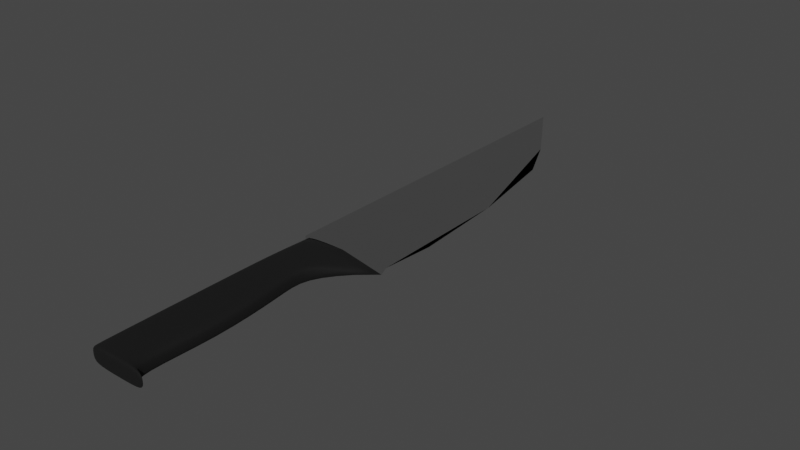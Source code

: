 # Source: knife.blend  (saved by Blender 3.0.42; exported with 4.5.12 LTS)
import bpy
from mathutils import Matrix  # noqa: F401  (used for matrix-valued properties, if any)

bpy.ops.wm.read_factory_settings(use_empty=True)
scene = bpy.context.scene
scene.name = 'Scene'

# ---- collections
col_collection = bpy.data.collections.new('Collection'); scene.collection.children.link(col_collection)

# ---- materials (node trees are filled in below, after node groups)
mat_knife_blade = bpy.data.materials.new('knife_blade')
mat_knife_blade.use_transparent_shadow = False
mat_knife_handle = bpy.data.materials.new('knife_handle')
mat_knife_handle.use_transparent_shadow = False

# ---- material node trees
mat_knife_blade.use_nodes = True; mat_knife_blade.node_tree.nodes.clear()
_N = mat_knife_blade.node_tree.nodes; _L = mat_knife_blade.node_tree.links
n0 = _N.new('ShaderNodeBsdfPrincipled'); n0.name = 'Principled BSDF'; n0.location = (10, 300)
n0.distribution = 'GGX'
n0.subsurface_method = 'RANDOM_WALK_SKIN'
n0.inputs[1].default_value = 1.0
n0.inputs[2].default_value = 0.15
n0.inputs[3].default_value = 1.45
n0.inputs[27].default_value = (0.0, 0.0, 0.0, 1.0)
n0.inputs[28].default_value = 1.0
n1 = _N.new('ShaderNodeOutputMaterial'); n1.name = 'Material Output'; n1.location = (300, 300)
_L.new(n0.outputs[0], n1.inputs[0])
n1.is_active_output = True
mat_knife_handle.use_nodes = True; mat_knife_handle.node_tree.nodes.clear()
_N = mat_knife_handle.node_tree.nodes; _L = mat_knife_handle.node_tree.links
n0 = _N.new('ShaderNodeBsdfPrincipled'); n0.name = 'Principled BSDF'; n0.location = (10, 300)
n0.distribution = 'GGX'
n0.subsurface_method = 'RANDOM_WALK_SKIN'
n0.inputs[0].default_value = (0.0, 0.0, 0.0, 1.0)
n0.inputs[2].default_value = 0.9
n0.inputs[3].default_value = 1.45
n0.inputs[27].default_value = (0.0, 0.0, 0.0, 1.0)
n0.inputs[28].default_value = 1.0
n1 = _N.new('ShaderNodeOutputMaterial'); n1.name = 'Material Output'; n1.location = (300, 300)
_L.new(n0.outputs[0], n1.inputs[0])
n1.is_active_output = True

# ---- world
world_world = bpy.data.worlds.new('World'); scene.world = world_world
world_world.use_nodes = True; world_world.node_tree.nodes.clear()
_N = world_world.node_tree.nodes; _L = world_world.node_tree.links
n0 = _N.new('ShaderNodeOutputWorld'); n0.name = 'World Output'; n0.location = (300, 300)
n1 = _N.new('ShaderNodeBackground'); n1.name = 'Background'; n1.location = (10, 300)
n1.inputs[0].default_value = (0.05088, 0.05088, 0.05088, 1.0)
_L.new(n1.outputs[0], n0.inputs[0])
n0.is_active_output = True
world_world.color = (0.05088, 0.05088, 0.05088)
world_world.use_sun_shadow = False
world_world.sun_shadow_jitter_overblur = 0.0

# ---- meshes
me_cube_001 = bpy.data.meshes.new('Cube.001')
me_cube_001.from_pydata([(-0.01781, -2.98e-08, -0.01), (-0.01781, -2.98e-08, 0.01), (-0.02488, 0.5286, 0.0), (0.1022, -2.98e-08, 0.0), (0.04076, 0.4212, 0.0), (0.1022, 0.08613, 0.0), (0.07198, 0.354, 0.0), (0.0945, 0.2187, 0.0), (0.09605, 0.01546, 0.0)], [], [(0, 1, 2), (5, 7, 6, 4, 2, 1, 3, 8), (3, 1, 0), (2, 4, 6, 7, 5, 8, 3, 0)])
_uv = me_cube_001.uv_layers.new(name='UVMap')
_uv.uv.foreach_set('vector', [0.375, 0.0, 0.625, 0.0, 0.375, 0.25, 0.625, 0.6782, 0.641, 0.5751, 0.6848, 0.5114, 0.7446, 0.5, 0.875, 0.5, 0.875, 0.75, 0.625, 0.75, 0.625, 0.7141, 0.625, 0.75, 0.625, 1.0, 0.375, 1.0, 0.125, 0.5, 0.2554, 0.5, 0.3152, 0.5114, 0.359, 0.5751, 0.375, 0.6782, 0.375, 0.7141, 0.375, 0.75, 0.125, 0.75])
me_cube_001.materials.append(mat_knife_blade)
me_cube_001.use_remesh_fix_poles = True
me_cube_001.use_remesh_preserve_attributes = False
me_cube_001.update()
me_cube_002 = bpy.data.meshes.new('Cube.002')
me_cube_002.from_pydata([(-0.02, -0.1, -0.01), (-0.02, -0.1, 0.01), (-0.0176, 1.49e-08, -0.01), (-0.0176, 1.49e-08, 0.01), (0.04, -0.1, -0.01), (0.04, -0.1, 0.01), (0.1021, 1.49e-08, 0.0), (-0.02, -0.3, -0.01), (-0.02, -0.3, 0.01), (0.04, -0.3, -0.01), (0.04, -0.3, 0.01), (-0.01913, -0.3103, -0.01), (-0.01913, -0.3103, 0.01), (0.06857, -0.3103, -0.01), (0.06857, -0.3103, 0.01), (-0.0188, -0.05, -0.01), (-0.02, -0.1, 0.0), (-0.0188, -0.05, 0.01), (-0.0176, 1.49e-08, 0.0), (0.04223, 1.49e-08, -0.01), (0.04223, 1.49e-08, 0.01), (0.03104, -0.05, -0.01), (0.03104, -0.05, 0.01), (0.04, -0.1, 0.0), (0.01, -0.1, -0.01), (0.01, -0.1, 0.01), (-0.02, -0.3, 0.0), (0.04, -0.3, 0.0), (0.01, -0.3, -0.01), (0.01, -0.3, 0.01), (-0.02, -0.2, 0.01), (0.05, -0.2, 0.01), (0.05, -0.2, -0.01), (-0.02, -0.2, -0.01), (-0.01913, -0.3103, 0.0), (0.06857, -0.3103, 0.0), (0.02472, -0.3103, -0.01), (0.02472, -0.3103, 0.01), (0.05429, -0.3052, 0.01), (0.05429, -0.3052, -0.01), (-0.01956, -0.3052, -0.01), (-0.01956, -0.3052, 0.01), (0.01736, -0.3052, 0.01), (-0.01956, -0.3052, 0.0), (0.01736, -0.3052, -0.01), (0.02472, -0.3103, 0.0), (0.01, -0.2, -0.01), (-0.02, -0.2, 0.0), (0.05, -0.2, 0.0), (0.05429, -0.3052, 0.0), (0.006117, -0.05, 0.01), (0.006117, -0.05, -0.01), (0.01, -0.2, 0.01), (0.03104, -0.05, 0.0), (0.04223, 1.49e-08, 0.0), (-0.0188, -0.05, 0.0)], [], [(55, 17, 3, 18), (54, 20, 6), (53, 22, 5, 23), (52, 30, 8, 29), (51, 21, 4, 24), (50, 17, 1, 25), (49, 38, 14, 35), (48, 31, 10, 27), (47, 33, 7, 26), (46, 32, 9, 28), (45, 37, 12, 34), (44, 39, 13, 36), (43, 40, 11, 34), (42, 41, 12, 37), (38, 42, 37, 14), (10, 29, 42, 38), (29, 8, 41, 42), (41, 43, 34, 12), (8, 26, 43, 41), (26, 7, 40, 43), (40, 44, 36, 11), (7, 28, 44, 40), (28, 9, 39, 44), (36, 45, 34, 11), (13, 35, 45, 36), (35, 14, 37, 45), (33, 46, 28, 7), (0, 24, 46, 33), (24, 4, 32, 46), (30, 47, 26, 8), (1, 16, 47, 30), (16, 0, 33, 47), (32, 48, 27, 9), (4, 23, 48, 32), (23, 5, 31, 48), (39, 49, 35, 13), (9, 27, 49, 39), (27, 10, 38, 49), (22, 50, 25, 5), (6, 20, 50, 22), (20, 3, 17, 50), (15, 51, 24, 0), (2, 19, 51, 15), (19, 6, 21, 51), (31, 52, 29, 10), (5, 25, 52, 31), (25, 1, 30, 52), (21, 53, 23, 4), (6, 53, 21), (6, 22, 53), (19, 54, 6), (2, 18, 54, 19), (18, 3, 20, 54), (15, 55, 18, 2), (0, 16, 55, 15), (16, 1, 17, 55)])
me_cube_002.polygons.foreach_set('use_smooth', [True] * 56)
_k = {(2, 18): 1.0, (2, 19): 1.0, (3, 18): 1.0, (6, 19): 1.0, (3, 20): 1.0, (18, 54): 1.0, (19, 54): 1.0, (20, 54): 1.0, (6, 20): 1.0, (6, 54): 1.0}
me_cube_002.attributes.new('crease_edge', 'FLOAT', 'EDGE').data.foreach_set('value', [_k.get((min(e.vertices), max(e.vertices)), 0.0) for e in me_cube_002.edges])
_uv = me_cube_002.uv_layers.new(name='UVMap')
_uv.uv.foreach_set('vector', [0.5, 0.125, 0.625, 0.125, 0.625, 0.25, 0.5, 0.25, 0.5, 0.375, 0.625, 0.375, 0.5, 0.5, 0.5, 0.625, 0.625, 0.625, 0.625, 0.75, 0.5, 0.75, 0.75, 0.75, 0.875, 0.75, 0.875, 0.75, 0.75, 0.75, 0.25, 0.625, 0.375, 0.625, 0.375, 0.75, 0.25, 0.75, 0.75, 0.625, 0.875, 0.625, 0.875, 0.75, 0.75, 0.75, 0.5, 0.75, 0.625, 0.75, 0.625, 0.75, 0.5, 0.75, 0.5, 0.75, 0.625, 0.75, 0.625, 0.75, 0.5, 0.75, 0.5, 0.0, 0.375, 0.0, 0.375, 0.0, 0.5, 0.0, 0.25, 0.75, 0.375, 0.75, 0.375, 0.75, 0.25, 0.75, 0.5, 0.875, 0.625, 0.875, 0.625, 1.0, 0.5, 1.0, 0.25, 0.75, 0.375, 0.75, 0.375, 0.75, 0.25, 0.75, 0.5, 0.0, 0.375, 0.0, 0.375, 0.0, 0.5, 0.0, 0.75, 0.75, 0.875, 0.75, 0.875, 0.75, 0.75, 0.75, 0.625, 0.75, 0.75, 0.75, 0.75, 0.75, 0.625, 0.75, 0.625, 0.75, 0.75, 0.75, 0.75, 0.75, 0.625, 0.75, 0.75, 0.75, 0.875, 0.75, 0.875, 0.75, 0.75, 0.75, 0.625, 0.0, 0.5, 0.0, 0.5, 0.0, 0.625, 0.0, 0.625, 0.0, 0.5, 0.0, 0.5, 0.0, 0.625, 0.0, 0.5, 0.0, 0.375, 0.0, 0.375, 0.0, 0.5, 0.0, 0.125, 0.75, 0.25, 0.75, 0.25, 0.75, 0.125, 0.75, 0.125, 0.75, 0.25, 0.75, 0.25, 0.75, 0.125, 0.75, 0.25, 0.75, 0.375, 0.75, 0.375, 0.75, 0.25, 0.75, 0.375, 0.875, 0.5, 0.875, 0.5, 1.0, 0.375, 1.0, 0.375, 0.75, 0.5, 0.75, 0.5, 0.875, 0.375, 0.875, 0.5, 0.75, 0.625, 0.75, 0.625, 0.875, 0.5, 0.875, 0.125, 0.75, 0.25, 0.75, 0.25, 0.75, 0.125, 0.75, 0.125, 0.75, 0.25, 0.75, 0.25, 0.75, 0.125, 0.75, 0.25, 0.75, 0.375, 0.75, 0.375, 0.75, 0.25, 0.75, 0.625, 0.0, 0.5, 0.0, 0.5, 0.0, 0.625, 0.0, 0.625, 0.0, 0.5, 0.0, 0.5, 0.0, 0.625, 0.0, 0.5, 0.0, 0.375, 0.0, 0.375, 0.0, 0.5, 0.0, 0.375, 0.75, 0.5, 0.75, 0.5, 0.75, 0.375, 0.75, 0.375, 0.75, 0.5, 0.75, 0.5, 0.75, 0.375, 0.75, 0.5, 0.75, 0.625, 0.75, 0.625, 0.75, 0.5, 0.75, 0.375, 0.75, 0.5, 0.75, 0.5, 0.75, 0.375, 0.75, 0.375, 0.75, 0.5, 0.75, 0.5, 0.75, 0.375, 0.75, 0.5, 0.75, 0.625, 0.75, 0.625, 0.75, 0.5, 0.75, 0.625, 0.625, 0.75, 0.625, 0.75, 0.75, 0.625, 0.75, 0.625, 0.5, 0.75, 0.5, 0.75, 0.625, 0.625, 0.625, 0.75, 0.5, 0.875, 0.5, 0.875, 0.625, 0.75, 0.625, 0.125, 0.625, 0.25, 0.625, 0.25, 0.75, 0.125, 0.75, 0.125, 0.5, 0.25, 0.5, 0.25, 0.625, 0.125, 0.625, 0.25, 0.5, 0.375, 0.5, 0.375, 0.625, 0.25, 0.625, 0.625, 0.75, 0.75, 0.75, 0.75, 0.75, 0.625, 0.75, 0.625, 0.75, 0.75, 0.75, 0.75, 0.75, 0.625, 0.75, 0.75, 0.75, 0.875, 0.75, 0.875, 0.75, 0.75, 0.75, 0.375, 0.625, 0.5, 0.625, 0.5, 0.75, 0.375, 0.75, 0.5, 0.5, 0.5, 0.625, 0.375, 0.625, 0.625, 0.5, 0.625, 0.625, 0.5, 0.625, 0.375, 0.375, 0.5, 0.375, 0.375, 0.5, 0.375, 0.25, 0.5, 0.25, 0.5, 0.375, 0.375, 0.375, 0.5, 0.25, 0.625, 0.25, 0.625, 0.375, 0.5, 0.375, 0.375, 0.125, 0.5, 0.125, 0.5, 0.25, 0.375, 0.25, 0.375, 0.0, 0.5, 0.0, 0.5, 0.125, 0.375, 0.125, 0.5, 0.0, 0.625, 0.0, 0.625, 0.125, 0.5, 0.125])
me_cube_002.materials.append(mat_knife_handle)
me_cube_002.use_remesh_fix_poles = True
me_cube_002.use_remesh_preserve_attributes = False
me_cube_002.update()

# ---- objects
ob_knife_blade = bpy.data.objects.new('knife_blade', me_cube_001)
ob_knife_handle = bpy.data.objects.new('knife_handle', me_cube_002)

# ---- transforms, parenting, visibility, modifiers, constraints
ob_knife_blade.location = (0.0, 0.0, 0.0)
ob_knife_handle.location = (0.0, 0.0, 0.0)
ob_knife_handle.scale = (1.0, 1.0, 1.2)
_m = ob_knife_handle.modifiers.new('Subdivision', 'SUBSURF')

# ---- collection membership
col_collection.objects.link(ob_knife_blade)
col_collection.objects.link(ob_knife_handle)

# ---- scene / render settings (as saved in the file)
scene.frame_start = 1; scene.frame_end = 250; scene.frame_set(1)
scene.render.engine = 'BLENDER_EEVEE_NEXT'
scene.cycles.sampling_pattern = 'TABULATED_SOBOL'
scene.cycles.use_light_tree = False
scene.view_settings.view_transform = 'Filmic'
bpy.context.view_layer.update()

# ---- added for rendering (the .blend has no active camera and no usable light): camera, sun
cam_auto = bpy.data.cameras.new('AutoCamera')
cam_auto.lens = 50.0
cam_auto.sensor_width = 36.0
cam_auto.clip_end = 1000.0
ob_auto_camera = bpy.data.objects.new('AutoCamera', cam_auto)
scene.collection.objects.link(ob_auto_camera)
ob_auto_camera.location = (0.824032, -0.833288, 0.628303)
ob_auto_camera.rotation_euler = (1.09748, -7.21219e-08, 0.694738)
scene.camera = ob_auto_camera
light_auto_sun = bpy.data.lights.new('AutoSun', 'SUN')
light_auto_sun.energy = 3.0
light_auto_sun.angle = 0.0523599
ob_auto_sun = bpy.data.objects.new('AutoSun', light_auto_sun)
scene.collection.objects.link(ob_auto_sun)
ob_auto_sun.rotation_euler = (0.872665, 0.174533, 0.523599)
bpy.context.view_layer.update()
